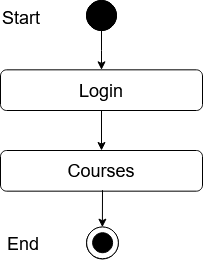

The diagram above was exported from draw.io. Its source (the exported page's mxGraphModel, read from the mxfile embedded in the PNG):
<mxGraphModel dx="1422" dy="-320" grid="1" gridSize="10" guides="1" tooltips="1" connect="1" arrows="1" fold="1" page="1" pageScale="1" pageWidth="850" pageHeight="1100" math="0" shadow="0">
  <root>
    <mxCell id="0" />
    <mxCell id="1" parent="0" />
    <mxCell id="_Prlzs-j7rn7hjF_ShOo-78" value="" style="edgeStyle=orthogonalEdgeStyle;rounded=0;orthogonalLoop=1;jettySize=auto;html=1;entryX=0.5;entryY=0;entryDx=0;entryDy=0;" edge="1" parent="1" source="_Prlzs-j7rn7hjF_ShOo-79" target="_Prlzs-j7rn7hjF_ShOo-82">
      <mxGeometry relative="1" as="geometry">
        <mxPoint x="591" y="1178" as="targetPoint" />
      </mxGeometry>
    </mxCell>
    <mxCell id="_Prlzs-j7rn7hjF_ShOo-79" value="" style="ellipse;whiteSpace=wrap;html=1;aspect=fixed;fillColor=#000000;" vertex="1" parent="1">
      <mxGeometry x="576" y="1120" width="30" height="30" as="geometry" />
    </mxCell>
    <mxCell id="_Prlzs-j7rn7hjF_ShOo-80" value="Success" style="text;html=1;strokeColor=none;fillColor=none;align=center;verticalAlign=middle;whiteSpace=wrap;rounded=0;" vertex="1" parent="1">
      <mxGeometry x="611" y="1220" as="geometry" />
    </mxCell>
    <mxCell id="_Prlzs-j7rn7hjF_ShOo-81" value="&lt;font style=&quot;font-size: 18px&quot;&gt;Courses&lt;br&gt;&lt;/font&gt;" style="rounded=1;whiteSpace=wrap;html=1;fillColor=#FFFFFF;" vertex="1" parent="1">
      <mxGeometry x="490" y="1270" width="202" height="40.67" as="geometry" />
    </mxCell>
    <mxCell id="_Prlzs-j7rn7hjF_ShOo-82" value="&lt;font style=&quot;font-size: 18px&quot;&gt;Login&lt;br&gt;&lt;/font&gt;" style="rounded=1;whiteSpace=wrap;html=1;fillColor=#FFFFFF;" vertex="1" parent="1">
      <mxGeometry x="490" y="1189.33" width="202" height="40.67" as="geometry" />
    </mxCell>
    <mxCell id="_Prlzs-j7rn7hjF_ShOo-83" value="" style="endArrow=classic;html=1;exitX=0.5;exitY=1;exitDx=0;exitDy=0;entryX=0.5;entryY=0;entryDx=0;entryDy=0;" edge="1" parent="1" source="_Prlzs-j7rn7hjF_ShOo-82" target="_Prlzs-j7rn7hjF_ShOo-81">
      <mxGeometry width="50" height="50" relative="1" as="geometry">
        <mxPoint x="571" y="1310" as="sourcePoint" />
        <mxPoint x="621" y="1260" as="targetPoint" />
      </mxGeometry>
    </mxCell>
    <mxCell id="_Prlzs-j7rn7hjF_ShOo-84" value="" style="ellipse;whiteSpace=wrap;html=1;aspect=fixed;fillColor=#000000;" vertex="1" parent="1">
      <mxGeometry x="576" y="1120" width="30" height="30" as="geometry" />
    </mxCell>
    <mxCell id="_Prlzs-j7rn7hjF_ShOo-85" value="&lt;font style=&quot;font-size: 18px&quot;&gt;Start&lt;/font&gt;" style="text;whiteSpace=wrap;html=1;" vertex="1" parent="1">
      <mxGeometry x="490" y="1120" width="130" height="30" as="geometry" />
    </mxCell>
    <mxCell id="_Prlzs-j7rn7hjF_ShOo-86" value="" style="ellipse;whiteSpace=wrap;html=1;aspect=fixed;fillColor=#FFFFFF;" vertex="1" parent="1">
      <mxGeometry x="576" y="1346.67" width="31.78" height="31.78" as="geometry" />
    </mxCell>
    <mxCell id="_Prlzs-j7rn7hjF_ShOo-87" value="" style="ellipse;whiteSpace=wrap;html=1;aspect=fixed;fillColor=#000000;" vertex="1" parent="1">
      <mxGeometry x="582" y="1352.45" width="20" height="20" as="geometry" />
    </mxCell>
    <mxCell id="_Prlzs-j7rn7hjF_ShOo-88" value="" style="endArrow=classic;html=1;entryX=0.5;entryY=0;entryDx=0;entryDy=0;" edge="1" parent="1">
      <mxGeometry width="50" height="50" relative="1" as="geometry">
        <mxPoint x="592" y="1309.67" as="sourcePoint" />
        <mxPoint x="591.8900000000003" y="1346.67" as="targetPoint" />
      </mxGeometry>
    </mxCell>
    <mxCell id="_Prlzs-j7rn7hjF_ShOo-89" value="" style="ellipse;whiteSpace=wrap;html=1;aspect=fixed;fillColor=#FFFFFF;" vertex="1" parent="1">
      <mxGeometry x="576.11" y="1346.45" width="31.78" height="31.78" as="geometry" />
    </mxCell>
    <mxCell id="_Prlzs-j7rn7hjF_ShOo-90" value="" style="ellipse;whiteSpace=wrap;html=1;aspect=fixed;fillColor=#000000;" vertex="1" parent="1">
      <mxGeometry x="582.11" y="1352.23" width="20" height="20" as="geometry" />
    </mxCell>
    <mxCell id="_Prlzs-j7rn7hjF_ShOo-91" value="&lt;font style=&quot;font-size: 18px&quot;&gt;End&lt;/font&gt;" style="text;whiteSpace=wrap;html=1;" vertex="1" parent="1">
      <mxGeometry x="495" y="1346.45" width="130" height="30" as="geometry" />
    </mxCell>
  </root>
</mxGraphModel>